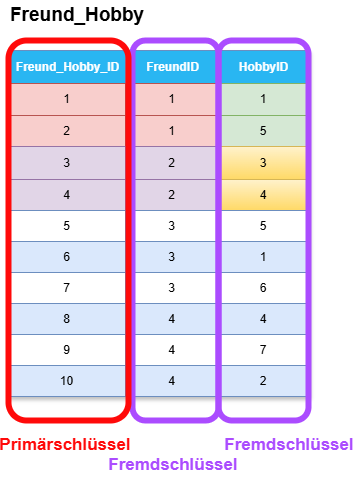

The diagram above was exported from draw.io. Its source (the exported page's mxGraphModel, read from the mxfile embedded in the PNG):
<mxGraphModel dx="729" dy="677" grid="1" gridSize="10" guides="1" tooltips="1" connect="1" arrows="1" fold="1" page="1" pageScale="1" pageWidth="850" pageHeight="1100" math="0" shadow="0">
  <root>
    <mxCell id="0" />
    <mxCell id="1" parent="0" />
    <mxCell id="74" value="Assets" style="childLayout=tableLayout;recursiveResize=0;strokeColor=#6c8ebf;fillColor=#dae8fc;shadow=1;" parent="1" vertex="1">
      <mxGeometry x="430" y="90" width="300" height="346" as="geometry" />
    </mxCell>
    <mxCell id="75" style="shape=tableRow;horizontal=0;startSize=0;swimlaneHead=0;swimlaneBody=0;top=0;left=0;bottom=0;right=0;dropTarget=0;collapsible=0;recursiveResize=0;expand=0;fontStyle=0;strokeColor=inherit;fillColor=#ffffff;" parent="74" vertex="1">
      <mxGeometry width="300" height="33" as="geometry" />
    </mxCell>
    <mxCell id="127" value="Freund_Hobby_ID" style="connectable=0;recursiveResize=0;strokeColor=inherit;fillColor=light-dark(#29b6f2, #405e00);align=center;fontStyle=1;fontColor=#FFFFFF;html=1;" vertex="1" parent="75">
      <mxGeometry width="117" height="33" as="geometry">
        <mxRectangle width="117" height="33" as="alternateBounds" />
      </mxGeometry>
    </mxCell>
    <mxCell id="76" value="FreundID" style="connectable=0;recursiveResize=0;strokeColor=inherit;fillColor=light-dark(#29b6f2, #405e00);align=center;fontStyle=1;fontColor=#FFFFFF;html=1;" parent="75" vertex="1">
      <mxGeometry x="117" width="93" height="33" as="geometry">
        <mxRectangle width="93" height="33" as="alternateBounds" />
      </mxGeometry>
    </mxCell>
    <mxCell id="77" value="HobbyID" style="connectable=0;recursiveResize=0;strokeColor=inherit;fillColor=light-dark(#29b6f2, #405e00);align=center;fontStyle=1;fontColor=#FFFFFF;html=1;" parent="75" vertex="1">
      <mxGeometry x="210" width="90" height="33" as="geometry">
        <mxRectangle width="90" height="33" as="alternateBounds" />
      </mxGeometry>
    </mxCell>
    <mxCell id="78" value="" style="shape=tableRow;horizontal=0;startSize=0;swimlaneHead=0;swimlaneBody=0;top=0;left=0;bottom=0;right=0;dropTarget=0;collapsible=0;recursiveResize=0;expand=0;fontStyle=0;strokeColor=inherit;fillColor=#ffffff;" parent="74" vertex="1">
      <mxGeometry y="33" width="300" height="32" as="geometry" />
    </mxCell>
    <mxCell id="128" value="1" style="connectable=0;recursiveResize=0;strokeColor=#b85450;fillColor=#f8cecc;align=center;whiteSpace=wrap;html=1;" vertex="1" parent="78">
      <mxGeometry width="117" height="32" as="geometry">
        <mxRectangle width="117" height="32" as="alternateBounds" />
      </mxGeometry>
    </mxCell>
    <mxCell id="79" value="1" style="connectable=0;recursiveResize=0;strokeColor=#b85450;fillColor=#f8cecc;align=center;whiteSpace=wrap;html=1;" parent="78" vertex="1">
      <mxGeometry x="117" width="93" height="32" as="geometry">
        <mxRectangle width="93" height="32" as="alternateBounds" />
      </mxGeometry>
    </mxCell>
    <mxCell id="80" value="1" style="connectable=0;recursiveResize=0;strokeColor=#82b366;fillColor=#d5e8d4;align=center;whiteSpace=wrap;html=1;" parent="78" vertex="1">
      <mxGeometry x="210" width="90" height="32" as="geometry">
        <mxRectangle width="90" height="32" as="alternateBounds" />
      </mxGeometry>
    </mxCell>
    <mxCell id="81" value="" style="shape=tableRow;horizontal=0;startSize=0;swimlaneHead=0;swimlaneBody=0;top=0;left=0;bottom=0;right=0;dropTarget=0;collapsible=0;recursiveResize=0;expand=0;fontStyle=1;strokeColor=inherit;fillColor=#EAF2D3;" parent="74" vertex="1">
      <mxGeometry y="65" width="300" height="31" as="geometry" />
    </mxCell>
    <mxCell id="129" value="2" style="connectable=0;recursiveResize=0;strokeColor=#b85450;fillColor=#f8cecc;whiteSpace=wrap;html=1;" vertex="1" parent="81">
      <mxGeometry width="117" height="31" as="geometry">
        <mxRectangle width="117" height="31" as="alternateBounds" />
      </mxGeometry>
    </mxCell>
    <mxCell id="82" value="1" style="connectable=0;recursiveResize=0;strokeColor=#b85450;fillColor=#f8cecc;whiteSpace=wrap;html=1;" parent="81" vertex="1">
      <mxGeometry x="117" width="93" height="31" as="geometry">
        <mxRectangle width="93" height="31" as="alternateBounds" />
      </mxGeometry>
    </mxCell>
    <mxCell id="83" value="5" style="connectable=0;recursiveResize=0;strokeColor=#82b366;fillColor=#d5e8d4;whiteSpace=wrap;html=1;" parent="81" vertex="1">
      <mxGeometry x="210" width="90" height="31" as="geometry">
        <mxRectangle width="90" height="31" as="alternateBounds" />
      </mxGeometry>
    </mxCell>
    <mxCell id="84" value="" style="shape=tableRow;horizontal=0;startSize=0;swimlaneHead=0;swimlaneBody=0;top=0;left=0;bottom=0;right=0;dropTarget=0;collapsible=0;recursiveResize=0;expand=0;fontStyle=0;strokeColor=inherit;fillColor=#ffffff;" parent="74" vertex="1">
      <mxGeometry y="96" width="300" height="33" as="geometry" />
    </mxCell>
    <mxCell id="130" value="3" style="connectable=0;recursiveResize=0;strokeColor=#9673a6;fillColor=#e1d5e7;fontStyle=0;align=center;whiteSpace=wrap;html=1;" vertex="1" parent="84">
      <mxGeometry width="117" height="33" as="geometry">
        <mxRectangle width="117" height="33" as="alternateBounds" />
      </mxGeometry>
    </mxCell>
    <mxCell id="85" value="2" style="connectable=0;recursiveResize=0;strokeColor=#9673a6;fillColor=#e1d5e7;fontStyle=0;align=center;whiteSpace=wrap;html=1;" parent="84" vertex="1">
      <mxGeometry x="117" width="93" height="33" as="geometry">
        <mxRectangle width="93" height="33" as="alternateBounds" />
      </mxGeometry>
    </mxCell>
    <mxCell id="86" value="3" style="connectable=0;recursiveResize=0;strokeColor=#d6b656;fillColor=#fff2cc;fontStyle=0;align=center;whiteSpace=wrap;html=1;gradientColor=#ffd966;" parent="84" vertex="1">
      <mxGeometry x="210" width="90" height="33" as="geometry">
        <mxRectangle width="90" height="33" as="alternateBounds" />
      </mxGeometry>
    </mxCell>
    <mxCell id="87" value="" style="shape=tableRow;horizontal=0;startSize=0;swimlaneHead=0;swimlaneBody=0;top=0;left=0;bottom=0;right=0;dropTarget=0;collapsible=0;recursiveResize=0;expand=0;fontStyle=1;strokeColor=inherit;fillColor=#EAF2D3;" parent="74" vertex="1">
      <mxGeometry y="129" width="300" height="31" as="geometry" />
    </mxCell>
    <mxCell id="131" value="4" style="connectable=0;recursiveResize=0;strokeColor=#9673a6;fillColor=#e1d5e7;whiteSpace=wrap;html=1;" vertex="1" parent="87">
      <mxGeometry width="117" height="31" as="geometry">
        <mxRectangle width="117" height="31" as="alternateBounds" />
      </mxGeometry>
    </mxCell>
    <mxCell id="88" value="2" style="connectable=0;recursiveResize=0;strokeColor=#9673a6;fillColor=#e1d5e7;whiteSpace=wrap;html=1;" parent="87" vertex="1">
      <mxGeometry x="117" width="93" height="31" as="geometry">
        <mxRectangle width="93" height="31" as="alternateBounds" />
      </mxGeometry>
    </mxCell>
    <mxCell id="89" value="4" style="connectable=0;recursiveResize=0;strokeColor=#d6b656;fillColor=#fff2cc;whiteSpace=wrap;html=1;gradientColor=#ffd966;" parent="87" vertex="1">
      <mxGeometry x="210" width="90" height="31" as="geometry">
        <mxRectangle width="90" height="31" as="alternateBounds" />
      </mxGeometry>
    </mxCell>
    <mxCell id="90" style="shape=tableRow;horizontal=0;startSize=0;swimlaneHead=0;swimlaneBody=0;top=0;left=0;bottom=0;right=0;dropTarget=0;collapsible=0;recursiveResize=0;expand=0;fontStyle=1;strokeColor=inherit;fillColor=#EAF2D3;" parent="74" vertex="1">
      <mxGeometry y="160" width="300" height="31" as="geometry" />
    </mxCell>
    <mxCell id="132" value="5" style="connectable=0;recursiveResize=0;whiteSpace=wrap;html=1;strokeColor=inherit;fillColor=default;" vertex="1" parent="90">
      <mxGeometry width="117" height="31" as="geometry">
        <mxRectangle width="117" height="31" as="alternateBounds" />
      </mxGeometry>
    </mxCell>
    <mxCell id="91" value="3" style="connectable=0;recursiveResize=0;whiteSpace=wrap;html=1;strokeColor=inherit;fillColor=default;" parent="90" vertex="1">
      <mxGeometry x="117" width="93" height="31" as="geometry">
        <mxRectangle width="93" height="31" as="alternateBounds" />
      </mxGeometry>
    </mxCell>
    <mxCell id="92" value="5" style="connectable=0;recursiveResize=0;whiteSpace=wrap;html=1;strokeColor=inherit;fillColor=default;" parent="90" vertex="1">
      <mxGeometry x="210" width="90" height="31" as="geometry">
        <mxRectangle width="90" height="31" as="alternateBounds" />
      </mxGeometry>
    </mxCell>
    <mxCell id="93" style="shape=tableRow;horizontal=0;startSize=0;swimlaneHead=0;swimlaneBody=0;top=0;left=0;bottom=0;right=0;dropTarget=0;collapsible=0;recursiveResize=0;expand=0;fontStyle=1;strokeColor=inherit;fillColor=#EAF2D3;" parent="74" vertex="1">
      <mxGeometry y="191" width="300" height="31" as="geometry" />
    </mxCell>
    <mxCell id="133" value="6" style="connectable=0;recursiveResize=0;strokeColor=#6c8ebf;fillColor=#dae8fc;whiteSpace=wrap;html=1;" vertex="1" parent="93">
      <mxGeometry width="117" height="31" as="geometry">
        <mxRectangle width="117" height="31" as="alternateBounds" />
      </mxGeometry>
    </mxCell>
    <mxCell id="94" value="3" style="connectable=0;recursiveResize=0;strokeColor=#6c8ebf;fillColor=#dae8fc;whiteSpace=wrap;html=1;" parent="93" vertex="1">
      <mxGeometry x="117" width="93" height="31" as="geometry">
        <mxRectangle width="93" height="31" as="alternateBounds" />
      </mxGeometry>
    </mxCell>
    <mxCell id="95" value="1" style="connectable=0;recursiveResize=0;strokeColor=#6c8ebf;fillColor=#dae8fc;whiteSpace=wrap;html=1;" parent="93" vertex="1">
      <mxGeometry x="210" width="90" height="31" as="geometry">
        <mxRectangle width="90" height="31" as="alternateBounds" />
      </mxGeometry>
    </mxCell>
    <mxCell id="96" style="shape=tableRow;horizontal=0;startSize=0;swimlaneHead=0;swimlaneBody=0;top=0;left=0;bottom=0;right=0;dropTarget=0;collapsible=0;recursiveResize=0;expand=0;fontStyle=1;strokeColor=inherit;fillColor=#EAF2D3;" parent="74" vertex="1">
      <mxGeometry y="222" width="300" height="31" as="geometry" />
    </mxCell>
    <mxCell id="134" value="7" style="connectable=0;recursiveResize=0;whiteSpace=wrap;html=1;strokeColor=inherit;" vertex="1" parent="96">
      <mxGeometry width="117" height="31" as="geometry">
        <mxRectangle width="117" height="31" as="alternateBounds" />
      </mxGeometry>
    </mxCell>
    <mxCell id="97" value="3" style="connectable=0;recursiveResize=0;whiteSpace=wrap;html=1;strokeColor=inherit;" parent="96" vertex="1">
      <mxGeometry x="117" width="93" height="31" as="geometry">
        <mxRectangle width="93" height="31" as="alternateBounds" />
      </mxGeometry>
    </mxCell>
    <mxCell id="98" value="6" style="connectable=0;recursiveResize=0;whiteSpace=wrap;html=1;strokeColor=inherit;" parent="96" vertex="1">
      <mxGeometry x="210" width="90" height="31" as="geometry">
        <mxRectangle width="90" height="31" as="alternateBounds" />
      </mxGeometry>
    </mxCell>
    <mxCell id="100" style="shape=tableRow;horizontal=0;startSize=0;swimlaneHead=0;swimlaneBody=0;top=0;left=0;bottom=0;right=0;dropTarget=0;collapsible=0;recursiveResize=0;expand=0;fontStyle=1;strokeColor=inherit;fillColor=#EAF2D3;" parent="74" vertex="1">
      <mxGeometry y="253" width="300" height="31" as="geometry" />
    </mxCell>
    <mxCell id="135" value="8" style="connectable=0;recursiveResize=0;whiteSpace=wrap;html=1;strokeColor=#6c8ebf;fillColor=#dae8fc;" vertex="1" parent="100">
      <mxGeometry width="117" height="31" as="geometry">
        <mxRectangle width="117" height="31" as="alternateBounds" />
      </mxGeometry>
    </mxCell>
    <mxCell id="101" value="4" style="connectable=0;recursiveResize=0;whiteSpace=wrap;html=1;strokeColor=#6c8ebf;fillColor=#dae8fc;" parent="100" vertex="1">
      <mxGeometry x="117" width="93" height="31" as="geometry">
        <mxRectangle width="93" height="31" as="alternateBounds" />
      </mxGeometry>
    </mxCell>
    <mxCell id="102" value="4" style="connectable=0;recursiveResize=0;whiteSpace=wrap;html=1;strokeColor=#6c8ebf;fillColor=#dae8fc;" parent="100" vertex="1">
      <mxGeometry x="210" width="90" height="31" as="geometry">
        <mxRectangle width="90" height="31" as="alternateBounds" />
      </mxGeometry>
    </mxCell>
    <mxCell id="103" style="shape=tableRow;horizontal=0;startSize=0;swimlaneHead=0;swimlaneBody=0;top=0;left=0;bottom=0;right=0;dropTarget=0;collapsible=0;recursiveResize=0;expand=0;fontStyle=1;strokeColor=inherit;fillColor=#EAF2D3;" parent="74" vertex="1">
      <mxGeometry y="284" width="300" height="31" as="geometry" />
    </mxCell>
    <mxCell id="136" value="9" style="connectable=0;recursiveResize=0;whiteSpace=wrap;html=1;strokeColor=inherit;" vertex="1" parent="103">
      <mxGeometry width="117" height="31" as="geometry">
        <mxRectangle width="117" height="31" as="alternateBounds" />
      </mxGeometry>
    </mxCell>
    <mxCell id="104" value="4" style="connectable=0;recursiveResize=0;whiteSpace=wrap;html=1;strokeColor=inherit;" parent="103" vertex="1">
      <mxGeometry x="117" width="93" height="31" as="geometry">
        <mxRectangle width="93" height="31" as="alternateBounds" />
      </mxGeometry>
    </mxCell>
    <mxCell id="105" value="7" style="connectable=0;recursiveResize=0;whiteSpace=wrap;html=1;strokeColor=inherit;" parent="103" vertex="1">
      <mxGeometry x="210" width="90" height="31" as="geometry">
        <mxRectangle width="90" height="31" as="alternateBounds" />
      </mxGeometry>
    </mxCell>
    <mxCell id="106" style="shape=tableRow;horizontal=0;startSize=0;swimlaneHead=0;swimlaneBody=0;top=0;left=0;bottom=0;right=0;dropTarget=0;collapsible=0;recursiveResize=0;expand=0;fontStyle=1;strokeColor=inherit;fillColor=#EAF2D3;" parent="74" vertex="1">
      <mxGeometry y="315" width="300" height="31" as="geometry" />
    </mxCell>
    <mxCell id="137" value="10" style="connectable=0;recursiveResize=0;whiteSpace=wrap;html=1;strokeColor=#6c8ebf;fillColor=#dae8fc;" vertex="1" parent="106">
      <mxGeometry width="117" height="31" as="geometry">
        <mxRectangle width="117" height="31" as="alternateBounds" />
      </mxGeometry>
    </mxCell>
    <mxCell id="107" value="4" style="connectable=0;recursiveResize=0;whiteSpace=wrap;html=1;strokeColor=#6c8ebf;fillColor=#dae8fc;" parent="106" vertex="1">
      <mxGeometry x="117" width="93" height="31" as="geometry">
        <mxRectangle width="93" height="31" as="alternateBounds" />
      </mxGeometry>
    </mxCell>
    <mxCell id="108" value="2" style="connectable=0;recursiveResize=0;whiteSpace=wrap;html=1;strokeColor=#6c8ebf;fillColor=#dae8fc;" parent="106" vertex="1">
      <mxGeometry x="210" width="90" height="31" as="geometry">
        <mxRectangle width="90" height="31" as="alternateBounds" />
      </mxGeometry>
    </mxCell>
    <mxCell id="99" value="Freund_Hobby" style="text;html=1;align=left;verticalAlign=middle;whiteSpace=wrap;rounded=0;fontStyle=1;fontSize=19;" parent="1" vertex="1">
      <mxGeometry x="430" y="40" width="140" height="30" as="geometry" />
    </mxCell>
    <mxCell id="122" value="Fremdschlüssel" style="text;html=1;align=center;verticalAlign=middle;whiteSpace=wrap;rounded=0;fontColor=#AB4CFF;fontSize=17;fontStyle=1" parent="1" vertex="1">
      <mxGeometry x="544" y="490" width="102" height="30" as="geometry" />
    </mxCell>
    <mxCell id="123" value="" style="rounded=1;whiteSpace=wrap;html=1;fillColor=none;strokeWidth=6;strokeColor=#AB4CFF;" parent="1" vertex="1">
      <mxGeometry x="554" y="80" width="86" height="380" as="geometry" />
    </mxCell>
    <mxCell id="124" value="" style="rounded=1;whiteSpace=wrap;html=1;fillColor=none;strokeWidth=6;strokeColor=#AB4CFF;" parent="1" vertex="1">
      <mxGeometry x="640" y="80" width="90" height="380" as="geometry" />
    </mxCell>
    <mxCell id="125" value="Fremdschlüssel" style="text;html=1;align=center;verticalAlign=middle;whiteSpace=wrap;rounded=0;fontColor=#AB4CFF;fontSize=17;fontStyle=1" parent="1" vertex="1">
      <mxGeometry x="660" y="470" width="102" height="30" as="geometry" />
    </mxCell>
    <mxCell id="138" value="" style="rounded=1;whiteSpace=wrap;html=1;fillColor=none;strokeWidth=6;strokeColor=#FF0A0A;" vertex="1" parent="1">
      <mxGeometry x="430" y="80" width="120" height="380" as="geometry" />
    </mxCell>
    <mxCell id="139" value="Primärschlüssel" style="text;html=1;align=center;verticalAlign=middle;whiteSpace=wrap;rounded=0;fontColor=#FF0A0A;fontSize=17;fontStyle=1" vertex="1" parent="1">
      <mxGeometry x="436" y="470" width="102" height="30" as="geometry" />
    </mxCell>
  </root>
</mxGraphModel>